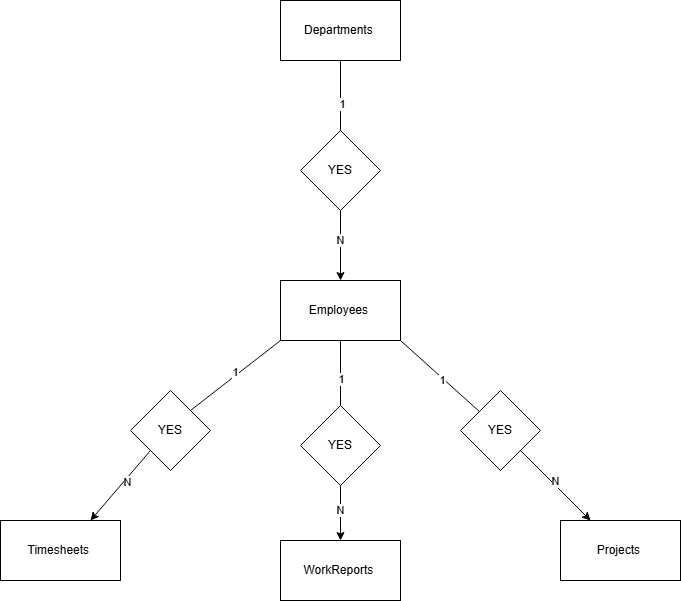

The diagram above was exported from draw.io. Its source (the exported page's mxGraphModel, read from the mxfile embedded in the PNG):
<mxGraphModel dx="1290" dy="522" grid="1" gridSize="10" guides="1" tooltips="1" connect="1" arrows="1" fold="1" page="1" pageScale="1" pageWidth="827" pageHeight="1169" math="0" shadow="0">
  <root>
    <mxCell id="0" />
    <mxCell id="1" parent="0" />
    <mxCell id="5eNZ63o8oBtzZJ_MdaU--1" value="&lt;p data-pm-slice=&quot;1 1 []&quot;&gt;Employees&amp;nbsp;&lt;/p&gt;" style="rounded=0;whiteSpace=wrap;html=1;" vertex="1" parent="1">
      <mxGeometry x="360" y="380" width="120" height="60" as="geometry" />
    </mxCell>
    <mxCell id="5eNZ63o8oBtzZJ_MdaU--2" value="&lt;p data-pm-slice=&quot;1 1 []&quot;&gt;Departments&amp;nbsp;&lt;/p&gt;" style="rounded=0;whiteSpace=wrap;html=1;" vertex="1" parent="1">
      <mxGeometry x="360" y="100" width="120" height="60" as="geometry" />
    </mxCell>
    <mxCell id="5eNZ63o8oBtzZJ_MdaU--3" value="&lt;p data-pm-slice=&quot;1 1 []&quot;&gt;Timesheets&amp;nbsp;&lt;/p&gt;" style="rounded=0;whiteSpace=wrap;html=1;" vertex="1" parent="1">
      <mxGeometry x="80" y="620" width="120" height="60" as="geometry" />
    </mxCell>
    <mxCell id="5eNZ63o8oBtzZJ_MdaU--4" value="&lt;p data-pm-slice=&quot;1 1 []&quot;&gt;WorkReports&amp;nbsp;&lt;/p&gt;" style="rounded=0;whiteSpace=wrap;html=1;" vertex="1" parent="1">
      <mxGeometry x="360" y="640" width="120" height="60" as="geometry" />
    </mxCell>
    <mxCell id="5eNZ63o8oBtzZJ_MdaU--5" value="&lt;p data-pm-slice=&quot;1 1 []&quot;&gt;Projects&amp;nbsp;&lt;/p&gt;" style="rounded=0;whiteSpace=wrap;html=1;" vertex="1" parent="1">
      <mxGeometry x="640" y="620" width="120" height="60" as="geometry" />
    </mxCell>
    <mxCell id="5eNZ63o8oBtzZJ_MdaU--6" value="YES" style="rhombus;whiteSpace=wrap;html=1;" vertex="1" parent="1">
      <mxGeometry x="380" y="505" width="80" height="80" as="geometry" />
    </mxCell>
    <mxCell id="5eNZ63o8oBtzZJ_MdaU--8" value="YES" style="rhombus;whiteSpace=wrap;html=1;" vertex="1" parent="1">
      <mxGeometry x="210" y="490" width="80" height="80" as="geometry" />
    </mxCell>
    <mxCell id="5eNZ63o8oBtzZJ_MdaU--9" value="YES" style="rhombus;whiteSpace=wrap;html=1;" vertex="1" parent="1">
      <mxGeometry x="540" y="490" width="80" height="80" as="geometry" />
    </mxCell>
    <mxCell id="5eNZ63o8oBtzZJ_MdaU--10" value="" style="endArrow=none;html=1;rounded=0;entryX=0;entryY=1;entryDx=0;entryDy=0;exitX=1;exitY=0;exitDx=0;exitDy=0;" edge="1" parent="1" source="5eNZ63o8oBtzZJ_MdaU--8" target="5eNZ63o8oBtzZJ_MdaU--1">
      <mxGeometry width="50" height="50" relative="1" as="geometry">
        <mxPoint x="390" y="630" as="sourcePoint" />
        <mxPoint x="440" y="580" as="targetPoint" />
      </mxGeometry>
    </mxCell>
    <mxCell id="5eNZ63o8oBtzZJ_MdaU--19" value="1" style="edgeLabel;html=1;align=center;verticalAlign=middle;resizable=0;points=[];" vertex="1" connectable="0" parent="5eNZ63o8oBtzZJ_MdaU--10">
      <mxGeometry x="0.036" y="3" relative="1" as="geometry">
        <mxPoint as="offset" />
      </mxGeometry>
    </mxCell>
    <mxCell id="5eNZ63o8oBtzZJ_MdaU--11" value="" style="endArrow=none;html=1;rounded=0;entryX=0.5;entryY=1;entryDx=0;entryDy=0;exitX=0.5;exitY=0;exitDx=0;exitDy=0;" edge="1" parent="1" source="5eNZ63o8oBtzZJ_MdaU--6" target="5eNZ63o8oBtzZJ_MdaU--1">
      <mxGeometry width="50" height="50" relative="1" as="geometry">
        <mxPoint x="390" y="630" as="sourcePoint" />
        <mxPoint x="440" y="580" as="targetPoint" />
      </mxGeometry>
    </mxCell>
    <mxCell id="5eNZ63o8oBtzZJ_MdaU--21" value="1" style="edgeLabel;html=1;align=center;verticalAlign=middle;resizable=0;points=[];" vertex="1" connectable="0" parent="5eNZ63o8oBtzZJ_MdaU--11">
      <mxGeometry x="-0.1815" relative="1" as="geometry">
        <mxPoint as="offset" />
      </mxGeometry>
    </mxCell>
    <mxCell id="5eNZ63o8oBtzZJ_MdaU--12" value="YES" style="rhombus;whiteSpace=wrap;html=1;" vertex="1" parent="1">
      <mxGeometry x="380" y="230" width="80" height="80" as="geometry" />
    </mxCell>
    <mxCell id="5eNZ63o8oBtzZJ_MdaU--13" value="" style="endArrow=none;html=1;rounded=0;entryX=0.5;entryY=1;entryDx=0;entryDy=0;exitX=0.5;exitY=0;exitDx=0;exitDy=0;" edge="1" parent="1" source="5eNZ63o8oBtzZJ_MdaU--12" target="5eNZ63o8oBtzZJ_MdaU--2">
      <mxGeometry width="50" height="50" relative="1" as="geometry">
        <mxPoint x="390" y="630" as="sourcePoint" />
        <mxPoint x="440" y="580" as="targetPoint" />
      </mxGeometry>
    </mxCell>
    <mxCell id="5eNZ63o8oBtzZJ_MdaU--25" value="1" style="edgeLabel;html=1;align=center;verticalAlign=middle;resizable=0;points=[];" vertex="1" connectable="0" parent="5eNZ63o8oBtzZJ_MdaU--13">
      <mxGeometry x="-0.2229" y="-1" relative="1" as="geometry">
        <mxPoint as="offset" />
      </mxGeometry>
    </mxCell>
    <mxCell id="5eNZ63o8oBtzZJ_MdaU--14" value="" style="endArrow=none;html=1;rounded=0;entryX=1;entryY=1;entryDx=0;entryDy=0;" edge="1" parent="1" source="5eNZ63o8oBtzZJ_MdaU--9" target="5eNZ63o8oBtzZJ_MdaU--1">
      <mxGeometry width="50" height="50" relative="1" as="geometry">
        <mxPoint x="390" y="630" as="sourcePoint" />
        <mxPoint x="440" y="580" as="targetPoint" />
      </mxGeometry>
    </mxCell>
    <mxCell id="5eNZ63o8oBtzZJ_MdaU--23" value="1" style="edgeLabel;html=1;align=center;verticalAlign=middle;resizable=0;points=[];" vertex="1" connectable="0" parent="5eNZ63o8oBtzZJ_MdaU--14">
      <mxGeometry x="-0.0814" y="1" relative="1" as="geometry">
        <mxPoint as="offset" />
      </mxGeometry>
    </mxCell>
    <mxCell id="5eNZ63o8oBtzZJ_MdaU--15" value="" style="endArrow=classic;html=1;rounded=0;exitX=0.5;exitY=1;exitDx=0;exitDy=0;entryX=0.5;entryY=0;entryDx=0;entryDy=0;" edge="1" parent="1" source="5eNZ63o8oBtzZJ_MdaU--12" target="5eNZ63o8oBtzZJ_MdaU--1">
      <mxGeometry width="50" height="50" relative="1" as="geometry">
        <mxPoint x="390" y="390" as="sourcePoint" />
        <mxPoint x="440" y="340" as="targetPoint" />
      </mxGeometry>
    </mxCell>
    <mxCell id="5eNZ63o8oBtzZJ_MdaU--26" value="N" style="edgeLabel;html=1;align=center;verticalAlign=middle;resizable=0;points=[];" vertex="1" connectable="0" parent="5eNZ63o8oBtzZJ_MdaU--15">
      <mxGeometry x="-0.1771" y="-1" relative="1" as="geometry">
        <mxPoint as="offset" />
      </mxGeometry>
    </mxCell>
    <mxCell id="5eNZ63o8oBtzZJ_MdaU--16" value="" style="endArrow=classic;html=1;rounded=0;entryX=0.25;entryY=0;entryDx=0;entryDy=0;exitX=1;exitY=1;exitDx=0;exitDy=0;" edge="1" parent="1" source="5eNZ63o8oBtzZJ_MdaU--9" target="5eNZ63o8oBtzZJ_MdaU--5">
      <mxGeometry width="50" height="50" relative="1" as="geometry">
        <mxPoint x="390" y="390" as="sourcePoint" />
        <mxPoint x="440" y="340" as="targetPoint" />
      </mxGeometry>
    </mxCell>
    <mxCell id="5eNZ63o8oBtzZJ_MdaU--24" value="N" style="edgeLabel;html=1;align=center;verticalAlign=middle;resizable=0;points=[];" vertex="1" connectable="0" parent="5eNZ63o8oBtzZJ_MdaU--16">
      <mxGeometry x="-0.0829" y="2" relative="1" as="geometry">
        <mxPoint x="1" as="offset" />
      </mxGeometry>
    </mxCell>
    <mxCell id="5eNZ63o8oBtzZJ_MdaU--17" value="" style="endArrow=classic;html=1;rounded=0;entryX=0.5;entryY=0;entryDx=0;entryDy=0;exitX=0.5;exitY=1;exitDx=0;exitDy=0;" edge="1" parent="1" source="5eNZ63o8oBtzZJ_MdaU--6" target="5eNZ63o8oBtzZJ_MdaU--4">
      <mxGeometry width="50" height="50" relative="1" as="geometry">
        <mxPoint x="390" y="390" as="sourcePoint" />
        <mxPoint x="440" y="340" as="targetPoint" />
      </mxGeometry>
    </mxCell>
    <mxCell id="5eNZ63o8oBtzZJ_MdaU--22" value="N" style="edgeLabel;html=1;align=center;verticalAlign=middle;resizable=0;points=[];" vertex="1" connectable="0" parent="5eNZ63o8oBtzZJ_MdaU--17">
      <mxGeometry x="-0.1127" y="-1" relative="1" as="geometry">
        <mxPoint as="offset" />
      </mxGeometry>
    </mxCell>
    <mxCell id="5eNZ63o8oBtzZJ_MdaU--18" value="" style="endArrow=classic;html=1;rounded=0;exitX=0;exitY=1;exitDx=0;exitDy=0;entryX=0.75;entryY=0;entryDx=0;entryDy=0;" edge="1" parent="1" source="5eNZ63o8oBtzZJ_MdaU--8" target="5eNZ63o8oBtzZJ_MdaU--3">
      <mxGeometry width="50" height="50" relative="1" as="geometry">
        <mxPoint x="390" y="390" as="sourcePoint" />
        <mxPoint x="440" y="340" as="targetPoint" />
      </mxGeometry>
    </mxCell>
    <mxCell id="5eNZ63o8oBtzZJ_MdaU--20" value="N" style="edgeLabel;html=1;align=center;verticalAlign=middle;resizable=0;points=[];" vertex="1" connectable="0" parent="5eNZ63o8oBtzZJ_MdaU--18">
      <mxGeometry x="-0.1553" y="3" relative="1" as="geometry">
        <mxPoint as="offset" />
      </mxGeometry>
    </mxCell>
  </root>
</mxGraphModel>